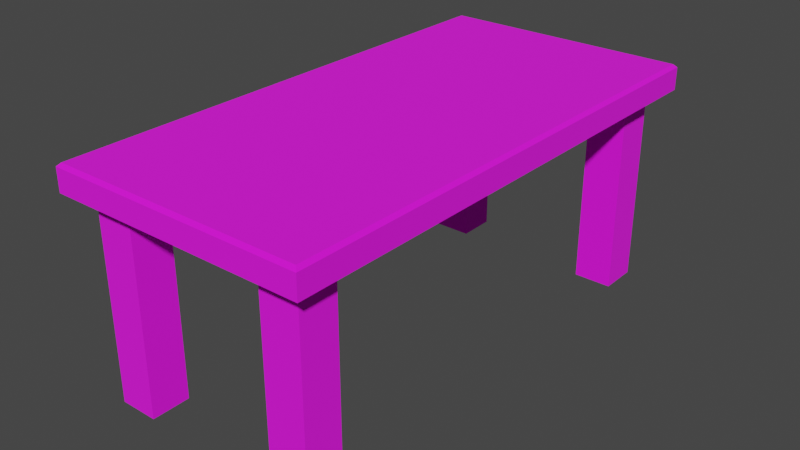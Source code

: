 # Source: CoffeeTable.blend  (saved by Blender 3.6.13; exported with 4.5.12 LTS)
import bpy
from mathutils import Matrix  # noqa: F401  (used for matrix-valued properties, if any)

bpy.ops.wm.read_factory_settings(use_empty=True)
scene = bpy.context.scene
scene.name = 'Scene'

# ---- collections
col_collection = bpy.data.collections.new('Collection'); scene.collection.children.link(col_collection)

# ---- images (referenced by path relative to the original .blend; pixels are not part of the script)
import os
ASSET_DIR = os.environ.get("B2B_ASSET_DIR", "")  # directory of the original .blend (textures are referenced by path, not embedded)
HERE = os.path.dirname(os.path.abspath(__file__))  # packed textures are extracted next to this script under _unpacked/

def load_image(name, relpath, width, height, colorspace="sRGB"):
    """Load a texture the original file referenced (path relative to the .blend, or extracted next to this script)."""
    p = next((c for c in (os.path.join(HERE, relpath), os.path.join(ASSET_DIR, relpath)) if relpath and os.path.exists(c)), "")
    if p:
        img = bpy.data.images.load(p, check_existing=True)
        img.name = name
    else:  # same state as the original file: an image datablock whose file is absent (Cycles renders it pink)
        img = bpy.data.images.new(name, width, height)
        img.source = "FILE"
        img.filepath = "//" + (relpath or name)
    img.colorspace_settings.name = colorspace
    return img
img_coffeetable_basecolor = load_image('CoffeeTable_Basecolor', 'CoffeeTable_Basecolor.png', 1024, 1024, 'sRGB')

# ---- materials (node trees are filled in below, after node groups)
mat_material = bpy.data.materials.new('Material')
mat_material.alpha_threshold = 0.0
mat_material.roughness = 0.5
mat_material.line_color = (0.0, 0.0, 0.0, 1.0)

# ---- material node trees
mat_material.use_nodes = True; mat_material.node_tree.nodes.clear()
_N = mat_material.node_tree.nodes; _L = mat_material.node_tree.links
n0 = _N.new('ShaderNodeOutputMaterial'); n0.name = 'Material Output'; n0.location = (500, 300)
n1 = _N.new('ShaderNodeBsdfPrincipled'); n1.name = 'Principled BSDF'; n1.location = (210, 300)
n1.distribution = 'GGX'
n1.subsurface_method = 'RANDOM_WALK_SKIN'
n1.inputs[2].default_value = 1.0
n1.inputs[3].default_value = 1.45
n1.inputs[27].default_value = (0.0, 0.0, 0.0, 1.0)
n1.inputs[28].default_value = 1.0
n2 = _N.new('ShaderNodeMapping'); n2.name = 'Mapping'; n2.location = (-2306, 180)
n2.inputs[3].default_value = (1.0, 0.1, 1.0)
n3 = _N.new('ShaderNodeTexNoise'); n3.name = 'Musgrave Texture'; n3.location = (-2139, 170)
n3.width = 150
n3.normalize = False
n3.inputs[2].default_value = 7.6
n3.inputs[3].default_value = 1.0
n3.inputs[4].default_value = 0.25
n4 = _N.new('ShaderNodeTexCoord'); n4.name = 'Texture Coordinate'; n4.location = (-2470, 173)
n5 = _N.new('ShaderNodeTexNoise'); n5.name = 'Noise Texture'; n5.location = (-1970, 170)
n5.inputs[2].default_value = 8.4
n6 = _N.new('ShaderNodeValToRGB'); n6.name = 'Color Ramp'; n6.location = (-1585, 285)
while len(n6.color_ramp.elements) > 1: n6.color_ramp.elements.remove(n6.color_ramp.elements[-1])
n6.color_ramp.elements[0].position = 0.0; n6.color_ramp.elements[0].color = (0.1714, 0.0865, 0.05127, 1.0)
_e = n6.color_ramp.elements.new(1.0); _e.color = (0.521, 0.3663, 0.2159, 1.0)
n7 = _N.new('ShaderNodeMapRange'); n7.name = 'Map Range'; n7.location = (-1773, 187)
n7.inputs[1].default_value = 0.3
n8 = _N.new('ShaderNodeValToRGB'); n8.name = 'Color Ramp.001'; n8.location = (-1582, 57)
while len(n8.color_ramp.elements) > 1: n8.color_ramp.elements.remove(n8.color_ramp.elements[-1])
n8.color_ramp.elements[0].position = 0.0; n8.color_ramp.elements[0].color = (0.1714, 0.04817, 0.0137, 1.0)
_e = n8.color_ramp.elements.new(1.0); _e.color = (0.6939, 0.5583, 0.3515, 1.0)
n9 = _N.new('ShaderNodeTexWhiteNoise'); n9.name = 'White Noise Texture'; n9.location = (-1470, -169)
n9.width = 117
n10 = _N.new('ShaderNodeMix'); n10.name = 'Mix'; n10.location = (-1102, 248)
n10.data_type = 'RGBA'
n10.clamp_result = True
n11 = _N.new('ShaderNodeAmbientOcclusion'); n11.name = 'Ambient Occlusion'; n11.location = (-1105, 15)
n11.samples = 32
n12 = _N.new('ShaderNodeMix'); n12.name = 'Mix.001'; n12.location = (-893, 227)
n12.data_type = 'RGBA'
n12.blend_type = 'MULTIPLY'
n12.clamp_result = True
n12.inputs[0].default_value = 1.0
n13 = _N.new('ShaderNodeTexImage'); n13.name = 'Image Texture'; n13.location = (-907, -69)
n13.image = img_coffeetable_basecolor
n13.interpolation = 'Smart'
_L.new(n1.outputs[0], n0.inputs[0])
_L.new(n2.outputs[0], n3.inputs[0])
_L.new(n3.outputs[0], n5.inputs[0])
_L.new(n4.outputs[2], n2.inputs[0])
_L.new(n5.outputs[0], n7.inputs[0])
_L.new(n7.outputs[0], n6.inputs[0])
_L.new(n7.outputs[0], n8.inputs[0])
_L.new(n6.outputs[0], n10.inputs[6])
_L.new(n8.outputs[0], n10.inputs[7])
_L.new(n9.outputs[1], n10.inputs[0])
_L.new(n10.outputs[2], n12.inputs[6])
_L.new(n11.outputs[0], n12.inputs[7])
_L.new(n13.outputs[0], n1.inputs[0])
n0.is_active_output = True

# ---- world
world_world = bpy.data.worlds.new('World'); scene.world = world_world
world_world.use_nodes = True; world_world.node_tree.nodes.clear()
_N = world_world.node_tree.nodes; _L = world_world.node_tree.links
n0 = _N.new('ShaderNodeOutputWorld'); n0.name = 'World Output'; n0.location = (300, 300)
n1 = _N.new('ShaderNodeBackground'); n1.name = 'Background'; n1.location = (10, 300)
n1.inputs[0].default_value = (0.05088, 0.05088, 0.05088, 1.0)
_L.new(n1.outputs[0], n0.inputs[0])
n0.is_active_output = True
world_world.color = (0.05088, 0.05088, 0.05088)
world_world.use_sun_shadow = False
world_world.sun_shadow_jitter_overblur = 0.0

# ---- meshes
me_cube_002 = bpy.data.meshes.new('Cube.002')
me_cube_002.from_pydata([(1.7, 3.7, 0.0), (1.7, 3.7, 3.2), (1.7, 3.1, 0.0), (1.7, 3.1, 3.2), (1.1, 3.7, 0.0), (1.1, 3.7, 3.2), (1.1, 3.1, 0.0), (1.1, 3.1, 3.2), (-2.0, -4.0, 3.1), (-2.0, 4.0, 3.1), (2.0, -4.0, 3.1), (2.0, 4.0, 3.1), (1.6, 4.0, 3.1), (-1.6, 4.0, 3.1), (-1.6, -4.0, 3.1), (1.6, -4.0, 3.1), (-2.0, 3.6, 3.1), (-2.0, -3.6, 3.1), (2.0, -3.6, 3.1), (2.0, 3.6, 3.1), (1.6, 3.6, 3.5), (1.6, -3.6, 3.5), (-1.6, 3.6, 3.5), (-1.6, -3.6, 3.5), (-1.4, 3.4, 3.1), (-1.4, -3.4, 3.1), (1.4, 3.4, 3.1), (1.4, -3.4, 3.1), (-1.95, -3.95, 3.5), (-2.0, -4.0, 3.45), (-1.95, 3.95, 3.5), (-2.0, 4.0, 3.45), (1.95, -3.95, 3.5), (2.0, -4.0, 3.45), (1.95, 3.95, 3.5), (2.0, 4.0, 3.45), (-1.6, 3.95, 3.5), (-1.6, 4.0, 3.45), (1.6, 4.0, 3.45), (1.6, 3.95, 3.5), (1.6, -3.95, 3.5), (1.6, -4.0, 3.45), (-1.6, -4.0, 3.45), (-1.6, -3.95, 3.5), (-1.95, -3.6, 3.5), (-2.0, -3.6, 3.45), (-2.0, 3.6, 3.45), (-1.95, 3.6, 3.5), (1.95, 3.6, 3.5), (2.0, 3.6, 3.45), (2.0, -3.6, 3.45), (1.95, -3.6, 3.5), (-1.6, 3.6, 3.1), (-1.6, -3.6, 3.1), (1.6, 3.6, 3.1), (1.6, -3.6, 3.1), (-1.6, 3.6, 2.9), (-1.6, -3.6, 2.9), (1.6, 3.6, 2.9), (1.6, -3.6, 2.9), (-1.4, 3.4, 2.9), (-1.4, -3.4, 2.9), (1.4, 3.4, 2.9), (1.4, -3.4, 2.9), (1.7, -3.1, 0.0), (1.7, -3.1, 3.2), (1.7, -3.7, 0.0), (1.7, -3.7, 3.2), (1.1, -3.1, 0.0), (1.1, -3.1, 3.2), (1.1, -3.7, 0.0), (1.1, -3.7, 3.2), (-1.1, -3.1, 0.0), (-1.1, -3.1, 3.2), (-1.1, -3.7, 0.0), (-1.1, -3.7, 3.2), (-1.7, -3.1, 0.0), (-1.7, -3.1, 3.2), (-1.7, -3.7, 0.0), (-1.7, -3.7, 3.2), (-1.1, 3.7, 0.0), (-1.1, 3.7, 3.2), (-1.1, 3.1, 0.0), (-1.1, 3.1, 3.2), (-1.7, 3.7, 0.0), (-1.7, 3.7, 3.2), (-1.7, 3.1, 0.0), (-1.7, 3.1, 3.2)], [], [(0, 1, 3, 2), (2, 3, 7, 6), (6, 7, 5, 4), (4, 5, 1, 0), (2, 6, 4, 0), (9, 31, 37, 13), (11, 35, 49, 19), (10, 33, 41, 15), (23, 44, 28, 43), (55, 18, 10, 15), (36, 30, 47, 22), (18, 50, 33, 10), (17, 45, 46, 16), (17, 53, 14, 8), (53, 55, 15, 14), (34, 39, 20, 48), (21, 23, 43, 40), (51, 21, 40, 32), (15, 41, 42, 14), (13, 12, 54, 52), (24, 26, 27, 25), (9, 13, 52, 16), (16, 52, 53, 17), (13, 37, 38, 12), (20, 22, 23, 21), (12, 38, 35, 11), (16, 46, 31, 9), (19, 49, 50, 18), (12, 11, 19, 54), (54, 19, 18, 55), (39, 36, 22, 20), (48, 20, 21, 51), (14, 42, 29, 8), (22, 47, 44, 23), (47, 30, 31, 46), (39, 34, 35, 38), (51, 32, 33, 50), (43, 28, 29, 42), (30, 36, 37, 31), (36, 39, 38, 37), (32, 40, 41, 33), (40, 43, 42, 41), (28, 44, 45, 29), (44, 47, 46, 45), (34, 48, 49, 35), (48, 51, 50, 49), (8, 29, 45, 17), (24, 25, 61, 60), (52, 54, 58, 56), (26, 24, 60, 62), (53, 52, 56, 57), (60, 61, 57, 56), (63, 62, 58, 59), (62, 60, 56, 58), (61, 63, 59, 57), (25, 27, 63, 61), (55, 53, 57, 59), (27, 26, 62, 63), (54, 55, 59, 58), (64, 65, 67, 66), (66, 67, 71, 70), (70, 71, 69, 68), (68, 69, 65, 64), (66, 70, 68, 64), (72, 73, 75, 74), (74, 75, 79, 78), (78, 79, 77, 76), (76, 77, 73, 72), (74, 78, 76, 72), (80, 81, 83, 82), (82, 83, 87, 86), (86, 87, 85, 84), (84, 85, 81, 80), (82, 86, 84, 80)])
_uv = me_cube_002.uv_layers.new(name='UVMap')
_uv.uv.foreach_set('vector', [0.562, 0.769, 0.562, 0.5538, 0.6045, 0.5538, 0.6045, 0.769, 0.08979, 0.769, 0.08979, 0.5538, 0.1322, 0.5538, 0.1322, 0.769, 0.6211, 0.769, 0.6211, 0.5538, 0.6635, 0.5538, 0.6635, 0.769, 0.1488, 0.769, 0.1488, 0.5538, 0.1912, 0.5538, 0.1912, 0.769, 0.3874, 0.8252, 0.3874, 0.7848, 0.4298, 0.7848, 0.4298, 0.8252, 0.02828, 0.8228, 0.003535, 0.8228, 0.003535, 0.7959, 0.02828, 0.7959, 0.6235, 0.538, 0.5988, 0.538, 0.5988, 0.5111, 0.6235, 0.5111, 0.07317, 0.8228, 0.04843, 0.8228, 0.04843, 0.7959, 0.07317, 0.7959, 0.02828, 0.0269, 0.003535, 0.0269, 0.003535, 0.003362, 0.02828, 0.003362, 0.3277, 0.0269, 0.2994, 0.0269, 0.2994, 9.933e-09, 0.3277, 9.933e-09, 0.02828, 0.5346, 0.003535, 0.5346, 0.003535, 0.5111, 0.02828, 0.5111, 0.6235, 0.0269, 0.5988, 0.0269, 0.5988, 1.656e-08, 0.6235, 1.561e-08, 0.6649, 0.5111, 0.6402, 0.5111, 0.6402, 0.0269, 0.6649, 0.0269, 0.5822, 0.0269, 0.5539, 0.0269, 0.5539, 9.933e-09, 0.5822, 9.933e-09, 0.5539, 0.0269, 0.3277, 0.0269, 0.3277, 9.933e-09, 0.5539, 9.933e-09, 0.2792, 0.5346, 0.2545, 0.5346, 0.2545, 0.5111, 0.2792, 0.5111, 0.2545, 0.0269, 0.02828, 0.0269, 0.02828, 0.003362, 0.2545, 0.003362, 0.2792, 0.0269, 0.2545, 0.0269, 0.2545, 0.003362, 0.2792, 0.003362, 0.07317, 0.7959, 0.04843, 0.7959, 0.04843, 0.5807, 0.07317, 0.5807, 0.5539, 0.538, 0.3277, 0.538, 0.3277, 0.5111, 0.5539, 0.5111, 0.8795, 0.9573, 0.6815, 0.9573, 0.6815, 0.5, 0.8795, 0.5, 0.5822, 0.538, 0.5539, 0.538, 0.5539, 0.5111, 0.5822, 0.5111, 0.5822, 0.5111, 0.5539, 0.5111, 0.5539, 0.0269, 0.5822, 0.0269, 0.02828, 0.7959, 0.003535, 0.7959, 0.003535, 0.5807, 0.02828, 0.5807, 0.2545, 0.5111, 0.02828, 0.5111, 0.02828, 0.0269, 0.2545, 0.0269, 0.02828, 0.5807, 0.003535, 0.5807, 0.003535, 0.5538, 0.02828, 0.5538, 0.6649, 0.0269, 0.6402, 0.0269, 0.6402, 1.466e-08, 0.6649, 1.372e-08, 0.6235, 0.5111, 0.5988, 0.5111, 0.5988, 0.0269, 0.6235, 0.0269, 0.3277, 0.538, 0.2994, 0.538, 0.2994, 0.5111, 0.3277, 0.5111, 0.3277, 0.5111, 0.2994, 0.5111, 0.2994, 0.0269, 0.3277, 0.0269, 0.2545, 0.5346, 0.02828, 0.5346, 0.02828, 0.5111, 0.2545, 0.5111, 0.2792, 0.5111, 0.2545, 0.5111, 0.2545, 0.0269, 0.2792, 0.0269, 0.07317, 0.5807, 0.04843, 0.5807, 0.04843, 0.5538, 0.07317, 0.5538, 0.02828, 0.5111, 0.003535, 0.5111, 0.003535, 0.0269, 0.02828, 0.0269, 0.003535, 0.5111, 0.003535, 0.5346, 7.956e-09, 0.538, 7.956e-09, 0.5111, 9.945e-10, 0.5807, 0.0, 0.5572, 0.003535, 0.5538, 0.003535, 0.5807, 0.2792, 0.0269, 0.2792, 0.003362, 0.2828, 9.933e-09, 0.2828, 0.0269, 0.04489, 0.5807, 0.04489, 0.5572, 0.04843, 0.5538, 0.04843, 0.5807, 1.193e-08, 0.8194, 1.094e-08, 0.7959, 0.003535, 0.7959, 0.003535, 0.8228, 1.094e-08, 0.7959, 9.945e-10, 0.5807, 0.003535, 0.5807, 0.003535, 0.7959, 0.04489, 0.8194, 0.04489, 0.7959, 0.04843, 0.7959, 0.04843, 0.8228, 0.04489, 0.7959, 0.04489, 0.5807, 0.04843, 0.5807, 0.04843, 0.7959, 0.003535, 0.003362, 0.003535, 0.0269, 7.956e-09, 0.0269, 7.956e-09, 9.933e-09, 0.003535, 0.0269, 0.003535, 0.5111, 7.956e-09, 0.5111, 7.956e-09, 0.0269, 0.2792, 0.5346, 0.2792, 0.5111, 0.2828, 0.5111, 0.2828, 0.538, 0.2792, 0.5111, 0.2792, 0.0269, 0.2828, 0.0269, 0.2828, 0.5111, 0.6649, 0.538, 0.6402, 0.538, 0.6402, 0.5111, 0.6649, 0.5111, 0.9859, 0.4573, 0.9859, 4.73e-10, 1.0, 0.0, 1.0, 0.4573, 0.9551, 0.7152, 0.9551, 0.5, 0.9692, 0.5, 0.9692, 0.7152, 0.3259, 0.9731, 0.3259, 0.7848, 0.3401, 0.7848, 0.3401, 0.9731, 0.9244, 0.4842, 0.9244, 2.838e-09, 0.9385, 2.365e-09, 0.9385, 0.4842, 0.8936, 0.4707, 0.8936, 0.01345, 0.9077, 9.933e-09, 0.9077, 0.4842, 0.6957, 0.01345, 0.6957, 0.4707, 0.6815, 0.4842, 0.6815, 9.933e-09, 0.6957, 0.4707, 0.8936, 0.4707, 0.9077, 0.4842, 0.6815, 0.4842, 0.8936, 0.01345, 0.6957, 0.01345, 0.6815, 9.933e-09, 0.9077, 9.933e-09, 0.3567, 0.9731, 0.3567, 0.7848, 0.3708, 0.7848, 0.3708, 0.9731, 0.9551, 0.9462, 0.9551, 0.731, 0.9692, 0.731, 0.9692, 0.9462, 0.9859, 0.9304, 0.9859, 0.4731, 1.0, 0.4731, 1.0, 0.9304, 0.9551, 0.4842, 0.9551, 1.892e-09, 0.9692, 9.46e-10, 0.9692, 0.4842, 0.8961, 0.7152, 0.8961, 0.5, 0.9385, 0.5, 0.9385, 0.7152, 0.2078, 0.769, 0.2078, 0.5538, 0.2503, 0.5538, 0.2503, 0.769, 0.8961, 0.9462, 0.8961, 0.731, 0.9385, 0.731, 0.9385, 0.9462, 0.2669, 0.769, 0.2669, 0.5538, 0.3093, 0.5538, 0.3093, 0.769, 0.4465, 0.8252, 0.4465, 0.7848, 0.4889, 0.7848, 0.4889, 0.8252, 0.08979, 1.0, 0.08979, 0.7848, 0.1322, 0.7848, 0.1322, 1.0, 0.3259, 0.769, 0.3259, 0.5538, 0.3683, 0.5538, 0.3683, 0.769, 0.1488, 1.0, 0.1488, 0.7848, 0.1912, 0.7848, 0.1912, 1.0, 0.3849, 0.769, 0.3849, 0.5538, 0.4274, 0.5538, 0.4274, 0.769, 0.5055, 0.8252, 0.5055, 0.7848, 0.5479, 0.7848, 0.5479, 0.8252, 0.2078, 1.0, 0.2078, 0.7848, 0.2503, 0.7848, 0.2503, 1.0, 0.444, 0.769, 0.444, 0.5538, 0.4864, 0.5538, 0.4864, 0.769, 0.2669, 1.0, 0.2669, 0.7848, 0.3093, 0.7848, 0.3093, 1.0, 0.503, 0.769, 0.503, 0.5538, 0.5454, 0.5538, 0.5454, 0.769, 0.5645, 0.8252, 0.5645, 0.7848, 0.6069, 0.7848, 0.6069, 0.8252])
me_cube_002.materials.append(mat_material)
me_cube_002.update()

# ---- objects
ob_coffeetable = bpy.data.objects.new('CoffeeTable', me_cube_002)

# ---- transforms, parenting, visibility, modifiers, constraints
ob_coffeetable.location = (0.0, 0.0, 0.0)

# ---- collection membership
col_collection.objects.link(ob_coffeetable)

# ---- scene / render settings (as saved in the file)
scene.frame_start = 1; scene.frame_end = 250; scene.frame_set(1)
scene.render.engine = 'CYCLES'
scene.cycles.sampling_pattern = 'TABULATED_SOBOL'
scene.cycles.bake_type = 'DIFFUSE'
scene.eevee.use_gtao = True
scene.view_settings.view_transform = 'Filmic'
bpy.context.view_layer.update()

# ---- added for rendering (the .blend has no active camera and no usable light): camera, sun
cam_auto = bpy.data.cameras.new('AutoCamera')
cam_auto.lens = 50.0
cam_auto.sensor_width = 36.0
cam_auto.clip_end = 1000.0
ob_auto_camera = bpy.data.objects.new('AutoCamera', cam_auto)
scene.collection.objects.link(ob_auto_camera)
ob_auto_camera.location = (8.88649, -10.6638, 8.85919)
ob_auto_camera.rotation_euler = (1.09748, -7.21219e-08, 0.694738)
scene.camera = ob_auto_camera
light_auto_sun = bpy.data.lights.new('AutoSun', 'SUN')
light_auto_sun.energy = 3.0
light_auto_sun.angle = 0.0523599
ob_auto_sun = bpy.data.objects.new('AutoSun', light_auto_sun)
scene.collection.objects.link(ob_auto_sun)
ob_auto_sun.rotation_euler = (0.872665, 0.174533, 0.523599)
bpy.context.view_layer.update()
